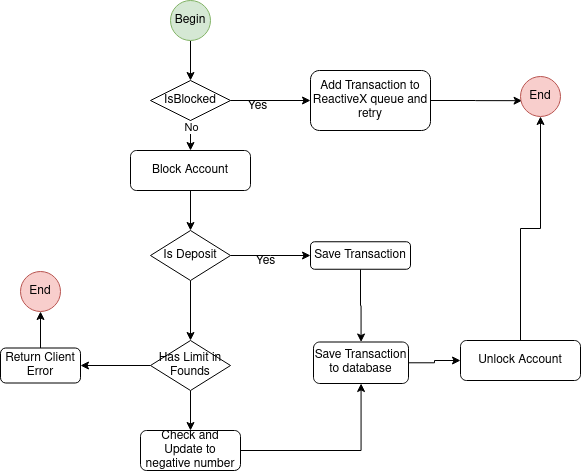

The diagram above was exported from draw.io. Its source (the exported page's mxGraphModel, read from the mxfile embedded in the PNG):
<mxGraphModel dx="2031" dy="1149" grid="1" gridSize="10" guides="1" tooltips="1" connect="1" arrows="1" fold="1" page="1" pageScale="1" pageWidth="827" pageHeight="1169" math="0" shadow="0">
  <root>
    <mxCell id="WIyWlLk6GJQsqaUBKTNV-0" />
    <mxCell id="WIyWlLk6GJQsqaUBKTNV-1" parent="WIyWlLk6GJQsqaUBKTNV-0" />
    <mxCell id="DcCfRiUniqmCUpZKEVMf-4" style="edgeStyle=orthogonalEdgeStyle;rounded=0;orthogonalLoop=1;jettySize=auto;html=1;" edge="1" parent="WIyWlLk6GJQsqaUBKTNV-1" source="DcCfRiUniqmCUpZKEVMf-0" target="DcCfRiUniqmCUpZKEVMf-3">
      <mxGeometry relative="1" as="geometry" />
    </mxCell>
    <mxCell id="DcCfRiUniqmCUpZKEVMf-0" value="Begin" style="ellipse;whiteSpace=wrap;html=1;fillColor=#d5e8d4;strokeColor=#82b366;" vertex="1" parent="WIyWlLk6GJQsqaUBKTNV-1">
      <mxGeometry x="350" y="60" width="40" height="40" as="geometry" />
    </mxCell>
    <mxCell id="DcCfRiUniqmCUpZKEVMf-6" style="edgeStyle=orthogonalEdgeStyle;rounded=0;orthogonalLoop=1;jettySize=auto;html=1;" edge="1" parent="WIyWlLk6GJQsqaUBKTNV-1" source="DcCfRiUniqmCUpZKEVMf-3" target="DcCfRiUniqmCUpZKEVMf-5">
      <mxGeometry relative="1" as="geometry" />
    </mxCell>
    <mxCell id="DcCfRiUniqmCUpZKEVMf-9" style="edgeStyle=orthogonalEdgeStyle;rounded=0;orthogonalLoop=1;jettySize=auto;html=1;" edge="1" parent="WIyWlLk6GJQsqaUBKTNV-1" source="DcCfRiUniqmCUpZKEVMf-3" target="DcCfRiUniqmCUpZKEVMf-8">
      <mxGeometry relative="1" as="geometry" />
    </mxCell>
    <mxCell id="DcCfRiUniqmCUpZKEVMf-13" value="No" style="edgeLabel;html=1;align=center;verticalAlign=middle;resizable=0;points=[];" vertex="1" connectable="0" parent="DcCfRiUniqmCUpZKEVMf-9">
      <mxGeometry x="0.2" y="4" relative="1" as="geometry">
        <mxPoint x="-4" y="-4" as="offset" />
      </mxGeometry>
    </mxCell>
    <mxCell id="DcCfRiUniqmCUpZKEVMf-3" value="IsBlocked" style="rhombus;whiteSpace=wrap;html=1;" vertex="1" parent="WIyWlLk6GJQsqaUBKTNV-1">
      <mxGeometry x="330" y="140" width="80" height="40" as="geometry" />
    </mxCell>
    <mxCell id="DcCfRiUniqmCUpZKEVMf-31" style="edgeStyle=orthogonalEdgeStyle;rounded=0;orthogonalLoop=1;jettySize=auto;html=1;entryX=0.039;entryY=0.604;entryDx=0;entryDy=0;entryPerimeter=0;" edge="1" parent="WIyWlLk6GJQsqaUBKTNV-1" source="DcCfRiUniqmCUpZKEVMf-5" target="DcCfRiUniqmCUpZKEVMf-30">
      <mxGeometry relative="1" as="geometry" />
    </mxCell>
    <mxCell id="DcCfRiUniqmCUpZKEVMf-5" value="Add Transaction to ReactiveX queue and retry" style="rounded=1;whiteSpace=wrap;html=1;" vertex="1" parent="WIyWlLk6GJQsqaUBKTNV-1">
      <mxGeometry x="490" y="130" width="120" height="60" as="geometry" />
    </mxCell>
    <mxCell id="DcCfRiUniqmCUpZKEVMf-7" value="Yes" style="text;html=1;align=center;verticalAlign=middle;resizable=0;points=[];autosize=1;" vertex="1" parent="WIyWlLk6GJQsqaUBKTNV-1">
      <mxGeometry x="417" y="156" width="40" height="20" as="geometry" />
    </mxCell>
    <mxCell id="DcCfRiUniqmCUpZKEVMf-12" style="edgeStyle=orthogonalEdgeStyle;rounded=0;orthogonalLoop=1;jettySize=auto;html=1;" edge="1" parent="WIyWlLk6GJQsqaUBKTNV-1" source="DcCfRiUniqmCUpZKEVMf-8" target="DcCfRiUniqmCUpZKEVMf-11">
      <mxGeometry relative="1" as="geometry" />
    </mxCell>
    <mxCell id="DcCfRiUniqmCUpZKEVMf-8" value="Block Account" style="rounded=1;whiteSpace=wrap;html=1;" vertex="1" parent="WIyWlLk6GJQsqaUBKTNV-1">
      <mxGeometry x="310" y="210" width="120" height="40" as="geometry" />
    </mxCell>
    <mxCell id="DcCfRiUniqmCUpZKEVMf-16" style="edgeStyle=orthogonalEdgeStyle;rounded=0;orthogonalLoop=1;jettySize=auto;html=1;" edge="1" parent="WIyWlLk6GJQsqaUBKTNV-1" source="DcCfRiUniqmCUpZKEVMf-11" target="DcCfRiUniqmCUpZKEVMf-15">
      <mxGeometry relative="1" as="geometry" />
    </mxCell>
    <mxCell id="DcCfRiUniqmCUpZKEVMf-22" style="edgeStyle=orthogonalEdgeStyle;rounded=0;orthogonalLoop=1;jettySize=auto;html=1;" edge="1" parent="WIyWlLk6GJQsqaUBKTNV-1" source="DcCfRiUniqmCUpZKEVMf-11" target="DcCfRiUniqmCUpZKEVMf-21">
      <mxGeometry relative="1" as="geometry" />
    </mxCell>
    <mxCell id="DcCfRiUniqmCUpZKEVMf-11" value="Is Deposit" style="rhombus;whiteSpace=wrap;html=1;" vertex="1" parent="WIyWlLk6GJQsqaUBKTNV-1">
      <mxGeometry x="330" y="290" width="80" height="50" as="geometry" />
    </mxCell>
    <mxCell id="DcCfRiUniqmCUpZKEVMf-37" style="edgeStyle=orthogonalEdgeStyle;rounded=0;orthogonalLoop=1;jettySize=auto;html=1;" edge="1" parent="WIyWlLk6GJQsqaUBKTNV-1" source="DcCfRiUniqmCUpZKEVMf-15" target="DcCfRiUniqmCUpZKEVMf-35">
      <mxGeometry relative="1" as="geometry" />
    </mxCell>
    <mxCell id="DcCfRiUniqmCUpZKEVMf-15" value="Save Transaction" style="rounded=1;whiteSpace=wrap;html=1;" vertex="1" parent="WIyWlLk6GJQsqaUBKTNV-1">
      <mxGeometry x="490" y="301.25" width="100" height="27.5" as="geometry" />
    </mxCell>
    <mxCell id="DcCfRiUniqmCUpZKEVMf-17" value="Yes" style="text;html=1;align=center;verticalAlign=middle;resizable=0;points=[];autosize=1;" vertex="1" parent="WIyWlLk6GJQsqaUBKTNV-1">
      <mxGeometry x="425" y="311" width="40" height="20" as="geometry" />
    </mxCell>
    <mxCell id="DcCfRiUniqmCUpZKEVMf-24" style="edgeStyle=orthogonalEdgeStyle;rounded=0;orthogonalLoop=1;jettySize=auto;html=1;entryX=0.5;entryY=0;entryDx=0;entryDy=0;" edge="1" parent="WIyWlLk6GJQsqaUBKTNV-1" source="DcCfRiUniqmCUpZKEVMf-21" target="DcCfRiUniqmCUpZKEVMf-23">
      <mxGeometry relative="1" as="geometry" />
    </mxCell>
    <mxCell id="DcCfRiUniqmCUpZKEVMf-27" style="edgeStyle=orthogonalEdgeStyle;rounded=0;orthogonalLoop=1;jettySize=auto;html=1;" edge="1" parent="WIyWlLk6GJQsqaUBKTNV-1" source="DcCfRiUniqmCUpZKEVMf-21" target="DcCfRiUniqmCUpZKEVMf-26">
      <mxGeometry relative="1" as="geometry" />
    </mxCell>
    <mxCell id="DcCfRiUniqmCUpZKEVMf-21" value="Has Limit in Founds" style="rhombus;whiteSpace=wrap;html=1;" vertex="1" parent="WIyWlLk6GJQsqaUBKTNV-1">
      <mxGeometry x="330" y="400" width="80" height="50" as="geometry" />
    </mxCell>
    <mxCell id="DcCfRiUniqmCUpZKEVMf-41" style="edgeStyle=orthogonalEdgeStyle;rounded=0;orthogonalLoop=1;jettySize=auto;html=1;" edge="1" parent="WIyWlLk6GJQsqaUBKTNV-1" source="DcCfRiUniqmCUpZKEVMf-23" target="DcCfRiUniqmCUpZKEVMf-35">
      <mxGeometry relative="1" as="geometry" />
    </mxCell>
    <mxCell id="DcCfRiUniqmCUpZKEVMf-23" value="Check and Update to negative number" style="rounded=1;whiteSpace=wrap;html=1;" vertex="1" parent="WIyWlLk6GJQsqaUBKTNV-1">
      <mxGeometry x="320" y="490" width="100" height="40" as="geometry" />
    </mxCell>
    <mxCell id="DcCfRiUniqmCUpZKEVMf-29" style="edgeStyle=orthogonalEdgeStyle;rounded=0;orthogonalLoop=1;jettySize=auto;html=1;" edge="1" parent="WIyWlLk6GJQsqaUBKTNV-1" source="DcCfRiUniqmCUpZKEVMf-26" target="DcCfRiUniqmCUpZKEVMf-28">
      <mxGeometry relative="1" as="geometry" />
    </mxCell>
    <mxCell id="DcCfRiUniqmCUpZKEVMf-26" value="Return Client Error" style="rounded=1;whiteSpace=wrap;html=1;" vertex="1" parent="WIyWlLk6GJQsqaUBKTNV-1">
      <mxGeometry x="180" y="407.5" width="80" height="35" as="geometry" />
    </mxCell>
    <mxCell id="DcCfRiUniqmCUpZKEVMf-28" value="End" style="ellipse;whiteSpace=wrap;html=1;aspect=fixed;fillColor=#f8cecc;strokeColor=#b85450;" vertex="1" parent="WIyWlLk6GJQsqaUBKTNV-1">
      <mxGeometry x="200" y="331" width="40" height="40" as="geometry" />
    </mxCell>
    <mxCell id="DcCfRiUniqmCUpZKEVMf-30" value="End" style="ellipse;whiteSpace=wrap;html=1;aspect=fixed;fillColor=#f8cecc;strokeColor=#b85450;" vertex="1" parent="WIyWlLk6GJQsqaUBKTNV-1">
      <mxGeometry x="700" y="136" width="40" height="40" as="geometry" />
    </mxCell>
    <mxCell id="DcCfRiUniqmCUpZKEVMf-39" style="edgeStyle=orthogonalEdgeStyle;rounded=0;orthogonalLoop=1;jettySize=auto;html=1;" edge="1" parent="WIyWlLk6GJQsqaUBKTNV-1" source="DcCfRiUniqmCUpZKEVMf-35" target="DcCfRiUniqmCUpZKEVMf-38">
      <mxGeometry relative="1" as="geometry" />
    </mxCell>
    <mxCell id="DcCfRiUniqmCUpZKEVMf-35" value="Save Transaction to database" style="rounded=1;whiteSpace=wrap;html=1;" vertex="1" parent="WIyWlLk6GJQsqaUBKTNV-1">
      <mxGeometry x="493" y="401.5" width="95" height="41.5" as="geometry" />
    </mxCell>
    <mxCell id="DcCfRiUniqmCUpZKEVMf-40" style="edgeStyle=orthogonalEdgeStyle;rounded=0;orthogonalLoop=1;jettySize=auto;html=1;" edge="1" parent="WIyWlLk6GJQsqaUBKTNV-1" source="DcCfRiUniqmCUpZKEVMf-38" target="DcCfRiUniqmCUpZKEVMf-30">
      <mxGeometry relative="1" as="geometry" />
    </mxCell>
    <mxCell id="DcCfRiUniqmCUpZKEVMf-38" value="Unlock Account" style="rounded=1;whiteSpace=wrap;html=1;" vertex="1" parent="WIyWlLk6GJQsqaUBKTNV-1">
      <mxGeometry x="640" y="400" width="120" height="40" as="geometry" />
    </mxCell>
  </root>
</mxGraphModel>